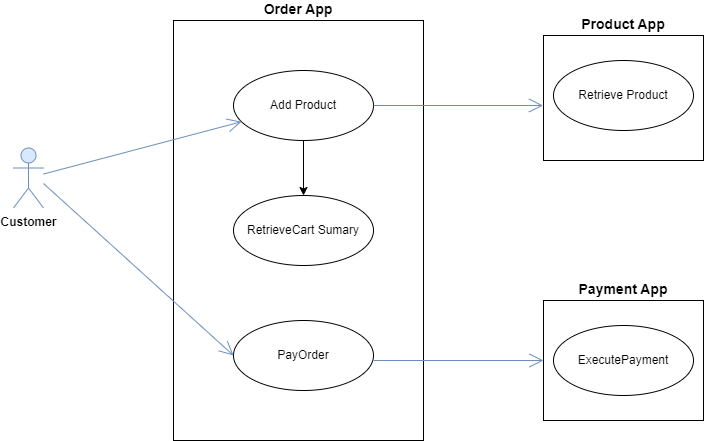

The diagram above was exported from draw.io. Its source (the exported page's mxGraphModel, read from the mxfile embedded in the PNG):
<mxGraphModel dx="1242" dy="577" grid="1" gridSize="10" guides="1" tooltips="1" connect="1" arrows="1" fold="1" page="1" pageScale="1" pageWidth="850" pageHeight="1100" math="0" shadow="0">
  <root>
    <mxCell id="0" />
    <mxCell id="1" parent="0" />
    <mxCell id="zZHKqAfE87gdMeZzxJP4-4" value="&lt;b&gt;&lt;font style=&quot;font-size: 14px;&quot;&gt;Order App&lt;/font&gt;&lt;/b&gt;" style="html=1;whiteSpace=wrap;labelPosition=center;verticalLabelPosition=top;align=center;verticalAlign=bottom;" parent="1" vertex="1">
      <mxGeometry x="210" y="70" width="250" height="420" as="geometry" />
    </mxCell>
    <mxCell id="zZHKqAfE87gdMeZzxJP4-1" value="&lt;b&gt;Customer&lt;/b&gt;" style="shape=umlActor;verticalLabelPosition=bottom;verticalAlign=top;html=1;fillColor=#dae8fc;strokeColor=#6c8ebf;" parent="1" vertex="1">
      <mxGeometry x="50" y="197.5" width="30" height="60" as="geometry" />
    </mxCell>
    <mxCell id="zZHKqAfE87gdMeZzxJP4-2" value="Add Product" style="ellipse;whiteSpace=wrap;html=1;" parent="1" vertex="1">
      <mxGeometry x="270" y="120" width="140" height="70" as="geometry" />
    </mxCell>
    <mxCell id="zZHKqAfE87gdMeZzxJP4-5" value="PayOrder" style="ellipse;whiteSpace=wrap;html=1;" parent="1" vertex="1">
      <mxGeometry x="270" y="370" width="140" height="70" as="geometry" />
    </mxCell>
    <mxCell id="zZHKqAfE87gdMeZzxJP4-7" value="" style="endArrow=open;endFill=1;endSize=12;html=1;rounded=0;fillColor=#dae8fc;strokeColor=#6c8ebf;" parent="1" source="zZHKqAfE87gdMeZzxJP4-1" target="zZHKqAfE87gdMeZzxJP4-2" edge="1">
      <mxGeometry width="160" relative="1" as="geometry">
        <mxPoint x="80" y="257" as="sourcePoint" />
        <mxPoint x="310" y="150" as="targetPoint" />
      </mxGeometry>
    </mxCell>
    <mxCell id="zZHKqAfE87gdMeZzxJP4-8" value="" style="endArrow=open;endFill=1;endSize=12;html=1;rounded=0;fillColor=#dae8fc;strokeColor=#6c8ebf;entryX=0;entryY=0.5;entryDx=0;entryDy=0;" parent="1" target="zZHKqAfE87gdMeZzxJP4-5" edge="1">
      <mxGeometry width="160" relative="1" as="geometry">
        <mxPoint x="80" y="233" as="sourcePoint" />
        <mxPoint x="310" y="230" as="targetPoint" />
      </mxGeometry>
    </mxCell>
    <mxCell id="_nk7zp-Ax7c4Xp5PlPX3-1" value="RetrieveCart Sumary" style="ellipse;whiteSpace=wrap;html=1;" parent="1" vertex="1">
      <mxGeometry x="270" y="245" width="140" height="70" as="geometry" />
    </mxCell>
    <mxCell id="U9FPTGqHv8wTOpZ0L19--1" value="&lt;b&gt;&lt;font style=&quot;font-size: 14px;&quot;&gt;Product App&lt;/font&gt;&lt;/b&gt;" style="html=1;whiteSpace=wrap;labelPosition=center;verticalLabelPosition=top;align=center;verticalAlign=bottom;" parent="1" vertex="1">
      <mxGeometry x="580" y="85" width="160" height="125" as="geometry" />
    </mxCell>
    <mxCell id="U9FPTGqHv8wTOpZ0L19--2" value="&lt;b&gt;&lt;font style=&quot;font-size: 14px;&quot;&gt;Payment App&lt;/font&gt;&lt;/b&gt;" style="html=1;whiteSpace=wrap;labelPosition=center;verticalLabelPosition=top;align=center;verticalAlign=bottom;" parent="1" vertex="1">
      <mxGeometry x="580" y="350" width="160" height="120" as="geometry" />
    </mxCell>
    <mxCell id="U9FPTGqHv8wTOpZ0L19--3" value="" style="endArrow=open;endFill=1;endSize=12;html=1;rounded=0;fillColor=#dae8fc;strokeColor=#6c8ebf;entryX=0;entryY=0.5;entryDx=0;entryDy=0;" parent="1" target="U9FPTGqHv8wTOpZ0L19--2" edge="1">
      <mxGeometry width="160" relative="1" as="geometry">
        <mxPoint x="410" y="410" as="sourcePoint" />
        <mxPoint x="600" y="582" as="targetPoint" />
      </mxGeometry>
    </mxCell>
    <mxCell id="U9FPTGqHv8wTOpZ0L19--4" value="" style="endArrow=open;endFill=1;endSize=12;html=1;rounded=0;fillColor=#dae8fc;strokeColor=#6c8ebf;entryX=-0.003;entryY=0.56;entryDx=0;entryDy=0;entryPerimeter=0;exitX=1;exitY=0.5;exitDx=0;exitDy=0;" parent="1" source="zZHKqAfE87gdMeZzxJP4-2" target="U9FPTGqHv8wTOpZ0L19--1" edge="1">
      <mxGeometry width="160" relative="1" as="geometry">
        <mxPoint x="410" y="220" as="sourcePoint" />
        <mxPoint x="600" y="392" as="targetPoint" />
      </mxGeometry>
    </mxCell>
    <mxCell id="U9FPTGqHv8wTOpZ0L19--5" value="ExecutePayment" style="ellipse;whiteSpace=wrap;html=1;" parent="1" vertex="1">
      <mxGeometry x="590" y="375" width="140" height="70" as="geometry" />
    </mxCell>
    <mxCell id="U9FPTGqHv8wTOpZ0L19--6" value="Retrieve Product" style="ellipse;whiteSpace=wrap;html=1;" parent="1" vertex="1">
      <mxGeometry x="590" y="110" width="140" height="70" as="geometry" />
    </mxCell>
    <mxCell id="U9FPTGqHv8wTOpZ0L19--8" value="" style="edgeStyle=orthogonalEdgeStyle;rounded=0;orthogonalLoop=1;jettySize=auto;html=1;entryX=0.5;entryY=0;entryDx=0;entryDy=0;" parent="1" source="zZHKqAfE87gdMeZzxJP4-2" target="_nk7zp-Ax7c4Xp5PlPX3-1" edge="1">
      <mxGeometry relative="1" as="geometry">
        <mxPoint x="340" y="198" as="sourcePoint" />
        <mxPoint x="340" y="210" as="targetPoint" />
      </mxGeometry>
    </mxCell>
  </root>
</mxGraphModel>